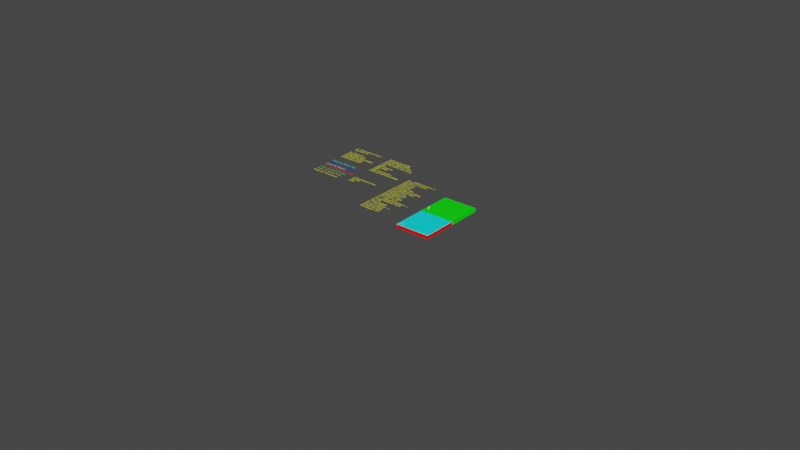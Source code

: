 # Source: Hole.blend  (saved by Blender 3.4.6; exported with 4.5.12 LTS)
import bpy
from mathutils import Matrix  # noqa: F401  (used for matrix-valued properties, if any)

bpy.ops.wm.read_factory_settings(use_empty=True)
scene = bpy.context.scene
scene.name = 'Scene'

# ---- collections
col_collection_0_globals = bpy.data.collections.new('Collection 0 Globals'); scene.collection.children.link(col_collection_0_globals)
col_collection_out = bpy.data.collections.new('Collection Out'); col_collection_0_globals.children.link(col_collection_out)
col_collection_2 = bpy.data.collections.new('Collection 2'); scene.collection.children.link(col_collection_2)

# ---- materials (node trees are filled in below, after node groups)
mat_color4resultpaths = bpy.data.materials.new('Color4ResultPaths')
mat_color4resultpaths.use_transparent_shadow = False
mat_yellow = bpy.data.materials.new('Yellow')
mat_yellow.use_transparent_shadow = False
mat_color4parameters = bpy.data.materials.new('Color4Parameters')
mat_color4parameters.use_transparent_shadow = False
mat_color4pockets = bpy.data.materials.new('Color4Pockets')
mat_color4pockets.use_transparent_shadow = False
mat_color4resultbottom = bpy.data.materials.new('Color4ResultBottom')
mat_color4resultbottom.use_transparent_shadow = False
mat_color4resultsidewalls = bpy.data.materials.new('Color4ResultSideWalls')
mat_color4resultsidewalls.use_transparent_shadow = False
mat_color4resulttop = bpy.data.materials.new('Color4ResultTop')
mat_color4resulttop.use_transparent_shadow = False
mat_color4blank = bpy.data.materials.new('Color4Blank')
mat_color4blank.use_transparent_shadow = False

# ---- material node trees
mat_color4resultpaths.use_nodes = True; mat_color4resultpaths.node_tree.nodes.clear()
_N = mat_color4resultpaths.node_tree.nodes; _L = mat_color4resultpaths.node_tree.links
n0 = _N.new('ShaderNodeBsdfPrincipled'); n0.name = 'Principled BSDF'; n0.location = (10, 300)
n0.distribution = 'GGX'
n0.subsurface_method = 'BURLEY'
n0.inputs[0].default_value = (1.0, 0.453, 0.1303, 1.0)
n0.inputs[3].default_value = 1.45
n0.inputs[27].default_value = (0.0, 0.0, 0.0, 1.0)
n0.inputs[28].default_value = 1.0
n1 = _N.new('ShaderNodeOutputMaterial'); n1.name = 'Material Output'; n1.location = (300, 300)
_L.new(n0.outputs[0], n1.inputs[0])
n1.is_active_output = True
mat_yellow.use_nodes = True; mat_yellow.node_tree.nodes.clear()
_N = mat_yellow.node_tree.nodes; _L = mat_yellow.node_tree.links
n0 = _N.new('ShaderNodeOutputMaterial'); n0.name = 'Material Output'; n0.location = (300, 300)
n1 = _N.new('ShaderNodeBsdfPrincipled'); n1.name = 'Principled BSDF'; n1.location = (10, 300)
n1.distribution = 'GGX'
n1.subsurface_method = 'BURLEY'
n1.inputs[0].default_value = (1.0, 1.0, 0.0, 1.0)
n1.inputs[3].default_value = 1.45
n1.inputs[27].default_value = (0.0, 0.0, 0.0, 1.0)
n1.inputs[28].default_value = 1.0
_L.new(n1.outputs[0], n0.inputs[0])
n0.is_active_output = True
mat_color4parameters.use_nodes = True; mat_color4parameters.node_tree.nodes.clear()
_N = mat_color4parameters.node_tree.nodes; _L = mat_color4parameters.node_tree.links
n0 = _N.new('ShaderNodeBsdfPrincipled'); n0.name = 'Principled BSDF'; n0.location = (10, 300)
n0.distribution = 'GGX'
n0.subsurface_method = 'BURLEY'
n0.inputs[0].default_value = (1.0, 1.0, 0.009789, 1.0)
n0.inputs[3].default_value = 1.45
n0.inputs[27].default_value = (0.0, 0.0, 0.0, 1.0)
n0.inputs[28].default_value = 1.0
n1 = _N.new('ShaderNodeOutputMaterial'); n1.name = 'Material Output'; n1.location = (300, 300)
_L.new(n0.outputs[0], n1.inputs[0])
n1.is_active_output = True
mat_color4pockets.use_nodes = True; mat_color4pockets.node_tree.nodes.clear()
_N = mat_color4pockets.node_tree.nodes; _L = mat_color4pockets.node_tree.links
n0 = _N.new('ShaderNodeBsdfPrincipled'); n0.name = 'Principled BSDF'; n0.location = (10, 300)
n0.distribution = 'GGX'
n0.subsurface_method = 'BURLEY'
n0.inputs[3].default_value = 1.45
n0.inputs[27].default_value = (0.0, 0.0, 0.0, 1.0)
n0.inputs[28].default_value = 1.0
n1 = _N.new('ShaderNodeOutputMaterial'); n1.name = 'Material Output'; n1.location = (300, 300)
_L.new(n0.outputs[0], n1.inputs[0])
n1.is_active_output = True
mat_color4resultbottom.use_nodes = True; mat_color4resultbottom.node_tree.nodes.clear()
_N = mat_color4resultbottom.node_tree.nodes; _L = mat_color4resultbottom.node_tree.links
n0 = _N.new('ShaderNodeBsdfPrincipled'); n0.name = 'Principled BSDF'; n0.location = (10, 300)
n0.distribution = 'GGX'
n0.subsurface_method = 'BURLEY'
n0.inputs[0].default_value = (0.0, 0.0, 1.0, 1.0)
n0.inputs[3].default_value = 1.45
n0.inputs[27].default_value = (0.0, 0.0, 0.0, 1.0)
n0.inputs[28].default_value = 1.0
n1 = _N.new('ShaderNodeOutputMaterial'); n1.name = 'Material Output'; n1.location = (300, 300)
_L.new(n0.outputs[0], n1.inputs[0])
n1.is_active_output = True
mat_color4resultsidewalls.use_nodes = True; mat_color4resultsidewalls.node_tree.nodes.clear()
_N = mat_color4resultsidewalls.node_tree.nodes; _L = mat_color4resultsidewalls.node_tree.links
n0 = _N.new('ShaderNodeBsdfPrincipled'); n0.name = 'Principled BSDF'; n0.location = (10, 300)
n0.distribution = 'GGX'
n0.subsurface_method = 'BURLEY'
n0.inputs[0].default_value = (1.0, 0.0, 0.0, 1.0)
n0.inputs[3].default_value = 1.45
n0.inputs[27].default_value = (0.0, 0.0, 0.0, 1.0)
n0.inputs[28].default_value = 1.0
n1 = _N.new('ShaderNodeOutputMaterial'); n1.name = 'Material Output'; n1.location = (300, 300)
_L.new(n0.outputs[0], n1.inputs[0])
n1.is_active_output = True
mat_color4resulttop.use_nodes = True; mat_color4resulttop.node_tree.nodes.clear()
_N = mat_color4resulttop.node_tree.nodes; _L = mat_color4resulttop.node_tree.links
n0 = _N.new('ShaderNodeBsdfPrincipled'); n0.name = 'Principled BSDF'; n0.location = (10, 300)
n0.distribution = 'GGX'
n0.subsurface_method = 'BURLEY'
n0.inputs[0].default_value = (0.0, 1.0, 0.9929, 1.0)
n0.inputs[3].default_value = 1.45
n0.inputs[27].default_value = (0.0, 0.0, 0.0, 1.0)
n0.inputs[28].default_value = 1.0
n1 = _N.new('ShaderNodeOutputMaterial'); n1.name = 'Material Output'; n1.location = (300, 300)
_L.new(n0.outputs[0], n1.inputs[0])
n1.is_active_output = True
mat_color4blank.use_nodes = True; mat_color4blank.node_tree.nodes.clear()
_N = mat_color4blank.node_tree.nodes; _L = mat_color4blank.node_tree.links
n0 = _N.new('ShaderNodeBsdfPrincipled'); n0.name = 'Principled BSDF'; n0.location = (10, 300)
n0.distribution = 'GGX'
n0.subsurface_method = 'BURLEY'
n0.inputs[0].default_value = (0.0, 1.0, 0.0, 1.0)
n0.inputs[3].default_value = 1.45
n0.inputs[27].default_value = (0.0, 0.0, 0.0, 1.0)
n0.inputs[28].default_value = 1.0
n1 = _N.new('ShaderNodeOutputMaterial'); n1.name = 'Material Output'; n1.location = (300, 300)
_L.new(n0.outputs[0], n1.inputs[0])
n1.is_active_output = True

# ---- world
world_world = bpy.data.worlds.new('World'); scene.world = world_world
world_world.use_nodes = True; world_world.node_tree.nodes.clear()
_N = world_world.node_tree.nodes; _L = world_world.node_tree.links
n0 = _N.new('ShaderNodeOutputWorld'); n0.name = 'World Output'; n0.location = (300, 300)
n1 = _N.new('ShaderNodeBackground'); n1.name = 'Background'; n1.location = (10, 300)
n1.inputs[0].default_value = (0.05088, 0.05088, 0.05088, 1.0)
_L.new(n1.outputs[0], n0.inputs[0])
n0.is_active_output = True
world_world.color = (0.05088, 0.05088, 0.05088)
world_world.use_sun_shadow = False
world_world.sun_shadow_jitter_overblur = 0.0

# ---- meshes
me_cube_003 = bpy.data.meshes.new('Cube.003')
me_cube_003.from_pydata([(0.2032, 0.2032, 0.0), (0.2032, 0.0, 0.0), (1.27e-08, 0.2032, 0.0), (1.27e-08, 0.0, 0.0), (0.2032, 0.2032, -0.01905), (0.2032, 0.0, -0.01905), (1.27e-08, 0.2032, -0.01905), (1.27e-08, 0.0, -0.01905)], [], [(0, 2, 3, 1), (4, 5, 7, 6), (2, 6, 7, 3), (3, 7, 5, 1), (0, 4, 6, 2), (1, 5, 4, 0)])
_uv = me_cube_003.uv_layers.new(name='UVMap')
_uv.uv.foreach_set('vector', [0.625, 0.5, 0.875, 0.5, 0.875, 0.75, 0.625, 0.75, 0.625, 0.5, 0.625, 0.75, 0.875, 0.75, 0.875, 0.5, 0.875, 0.5, 0.875, 0.5, 0.875, 0.75, 0.875, 0.75, 0.875, 0.75, 0.875, 0.75, 0.625, 0.75, 0.625, 0.75, 0.625, 0.5, 0.625, 0.5, 0.875, 0.5, 0.875, 0.5, 0.625, 0.75, 0.625, 0.75, 0.625, 0.5, 0.625, 0.5])
me_cube_003.materials.append(mat_color4blank)
me_cube_003.use_remesh_preserve_volume = False
me_cube_003.use_remesh_preserve_attributes = False
me_cube_003.use_mirror_vertex_groups = False
me_cube_003.update()
me_test_mesh_012 = bpy.data.meshes.new('Test_Mesh.012')
me_test_mesh_012.from_pydata([(1.27e-08, 0.05616, 0.0), (1.27e-08, 0.0, 0.0), (0.03932, 0.0, 0.0), (0.2032, 0.2032, 0.0), (0.07632, 0.2032, 0.0), (0.0267, 0.01803, 0.0), (0.2032, 0.0, 0.0), (0.02927, 0.02764, 0.0), (1.27e-08, 0.2032, 0.0), (0.01782, 0.0307, 0.0), (0.01967, 0.03021, 0.0), (0.02265, 0.02381, 0.0), (0.02838, 0.02431, 0.0), (0.02595, 0.0191, 0.0), (0.02914, 0.02714, 0.0), (0.02649, 0.02838, 0.0), (0.02093, 0.02987, 0.0), (0.02242, 0.02431, 0.0), (0.02815, 0.02381, 0.0), (0.0254, 0.01989, 0.0), (0.02903, 0.02672, 0.0), (0.02699, 0.02815, 0.0), (0.02186, 0.02962, 0.0), (0.02227, 0.02485, 0.0), (0.02783, 0.02336, 0.0), (0.02497, 0.0205, 0.0), (0.02893, 0.02635, 0.0), (0.02744, 0.02783, 0.0), (0.02258, 0.02943, 0.0), (0.02222, 0.0254, 0.0), (0.02744, 0.02297, 0.0), (0.02462, 0.02099, 0.0), (0.02884, 0.02601, 0.0), (0.02783, 0.02744, 0.0), (0.02316, 0.02927, 0.0), (0.02227, 0.02595, 0.0), (0.02699, 0.02265, 0.0), (0.02433, 0.02141, 0.0), (0.02875, 0.02569, 0.0), (0.02815, 0.02699, 0.0), (0.02366, 0.02914, 0.0), (0.02242, 0.02649, 0.0), (0.02649, 0.02242, 0.0), (0.02408, 0.02177, 0.0), (0.02867, 0.0254, 0.0), (0.02838, 0.02649, 0.0), (0.02408, 0.02903, 0.0), (0.02265, 0.02699, 0.0), (0.02595, 0.02227, 0.0), (0.02386, 0.02209, 0.0), (0.0286, 0.02512, 0.0), (0.02853, 0.02595, 0.0), (0.02445, 0.02893, 0.0), (0.02297, 0.02744, 0.0), (0.0254, 0.02222, 0.0), (0.02366, 0.02238, 0.0), (0.02479, 0.02884, 0.0), (0.02336, 0.02783, 0.0), (0.02485, 0.02227, 0.0), (0.02347, 0.02264, 0.0), (0.02511, 0.02875, 0.0), (0.02381, 0.02815, 0.0), (0.02431, 0.02242, 0.0), (0.0233, 0.02289, 0.0), (0.0254, 0.02867, 0.0), (0.02431, 0.02838, 0.0), (0.02381, 0.02265, 0.0), (0.02313, 0.02313, 0.0), (0.02568, 0.0286, 0.0), (0.02485, 0.02853, 0.0), (0.02336, 0.02297, 0.0), (0.02297, 0.02336, 0.0), (0.02853, 0.02485, 0.0), (0.02857, 0.0254, 0.0), (0.02595, 0.02853, 0.0), (0.0254, 0.02857, 0.0), (0.02853, 0.02595, -0.01638), (0.02838, 0.02649, -0.01638), (0.02815, 0.02699, -0.01638), (0.02783, 0.02744, -0.01638), (0.02744, 0.02783, -0.01638), (0.02699, 0.02815, -0.01638), (0.02649, 0.02838, -0.01638), (0.02595, 0.02853, -0.01638), (0.0254, 0.02857, -0.01638), (0.02485, 0.02853, -0.01638), (0.02431, 0.02838, -0.01638), (0.02381, 0.02815, -0.01638), (0.02336, 0.02783, -0.01638), (0.02297, 0.02744, -0.01638), (0.02265, 0.02699, -0.01638), (0.02242, 0.02649, -0.01638), (0.02227, 0.02595, -0.01638), (0.02222, 0.0254, -0.01638), (0.02227, 0.02485, -0.01638), (0.02242, 0.02431, -0.01638), (0.02265, 0.02381, -0.01638), (0.02297, 0.02336, -0.01638), (0.02336, 0.02297, -0.01638), (0.02381, 0.02265, -0.01638), (0.02431, 0.02242, -0.01638), (0.02485, 0.02227, -0.01638), (0.0254, 0.02222, -0.01638), (0.02595, 0.02227, -0.01638), (0.02649, 0.02242, -0.01638), (0.02699, 0.02265, -0.01638), (0.02744, 0.02297, -0.01638), (0.02783, 0.02336, -0.01638), (0.02815, 0.02381, -0.01638), (0.02838, 0.02431, -0.01638), (0.02853, 0.02485, -0.01638), (0.02857, 0.0254, -0.01638), (0.2032, 0.2032, -0.01905), (0.2032, 0.0, -0.01905), (1.27e-08, 0.0, -0.01905), (1.27e-08, 0.2032, -0.01905), (1.27e-08, 0.2032, -0.01638), (1.27e-08, 0.0, -0.01638), (1.27e-08, 0.05616, -0.01638), (0.2032, 0.0, -0.01638), (0.03932, 0.0, -0.01638), (0.2032, 0.2032, -0.01638), (0.07632, 0.2032, -0.01638)], [], [(0, 1, 2), (3, 4, 5, 2, 6), (7, 4, 8, 0, 9), (10, 9, 11), (12, 13, 5), (14, 7, 15), (16, 10, 17), (18, 19, 13), (20, 14, 21), (22, 16, 23), (24, 25, 19), (26, 20, 27), (28, 22, 29), (30, 31, 25), (32, 26, 33), (34, 28, 35), (36, 37, 31), (38, 32, 39), (40, 34, 41), (42, 43, 37), (44, 38, 45), (46, 40, 47), (48, 49, 43), (50, 44, 51), (52, 46, 53), (54, 55, 49), (56, 52, 57), (58, 59, 55), (60, 56, 61), (62, 63, 59), (64, 60, 65), (66, 67, 63), (68, 64, 69), (70, 71, 67), (72, 50, 73), (74, 68, 75), (76, 77, 78, 79, 80, 81, 82, 83, 84, 85, 86, 87, 88, 89, 90, 91, 92, 93, 94, 95, 96, 97, 98, 99, 100, 101, 102, 103, 104, 105, 106, 107, 108, 109, 110, 111), (112, 113, 114, 115), (71, 97, 96, 11), (116, 115, 114, 117), (0, 118, 117, 1), (0, 8, 116, 118), (72, 110, 109, 12), (117, 114, 113, 119), (2, 1, 117, 120), (2, 120, 119, 6), (74, 83, 82, 15), (121, 112, 115, 116), (4, 3, 121, 122), (4, 122, 116, 8), (11, 96, 95, 17), (119, 113, 112, 121), (6, 119, 121, 3), (12, 109, 108, 18), (15, 82, 81, 21), (17, 95, 94, 23), (18, 108, 107, 24), (21, 81, 80, 27), (23, 94, 93, 29), (24, 107, 106, 30), (27, 80, 79, 33), (29, 93, 92, 35), (30, 106, 105, 36), (33, 79, 78, 39), (35, 92, 91, 41), (36, 105, 104, 42), (39, 78, 77, 45), (41, 91, 90, 47), (42, 104, 103, 48), (45, 77, 76, 51), (47, 90, 89, 53), (48, 103, 102, 54), (51, 76, 111, 73), (53, 89, 88, 57), (54, 102, 101, 58), (57, 88, 87, 61), (58, 101, 100, 62), (61, 87, 86, 65), (62, 100, 99, 66), (65, 86, 85, 69), (66, 99, 98, 70), (69, 85, 84, 75), (70, 98, 97, 71), (73, 111, 110, 72), (75, 84, 83, 74)])
me_test_mesh_012.polygons.foreach_set('material_index', [0, 0, 0, 0, 0, 0, 0, 0, 0, 0, 0, 0, 0, 0, 0, 0, 0, 0, 0, 0, 0, 0, 0, 0, 0, 0, 0, 0, 0, 0, 0, 0, 0, 0, 0, 0, 1, 1, 2, 2, 2, 2, 2, 2, 2, 2, 2, 2, 2, 2, 2, 2, 2, 2, 2, 2, 2, 2, 2, 2, 2, 2, 2, 2, 2, 2, 2, 2, 2, 2, 2, 2, 2, 2, 2, 2, 2, 2, 2, 2, 2, 2, 2, 2, 2])
me_test_mesh_012.materials.append(mat_color4resulttop)
me_test_mesh_012.materials.append(mat_color4resultbottom)
me_test_mesh_012.materials.append(mat_color4resultsidewalls)
me_test_mesh_012.update()
me_pocket_mesh_data_011 = bpy.data.meshes.new('pocket_mesh_data.011')
me_pocket_mesh_data_011.from_pydata([(0.0, 0.0, 0.0), (0.0, 0.0, 0.0254), (0.0, 0.0127, 0.0127)], [], [(0, 1, 2)])
me_pocket_mesh_data_011.update()

# ---- curves / text
cu_path0_008 = bpy.data.curves.new('Path0.008', 'CURVE')
cu_path0_008.dimensions = '3D'
_sp = cu_path0_008.splines.new('POLY'); _sp.points.add(18)
_sp.points.foreach_set('co', [0.0, 0.0, 0.0, 1.0, 0.0, 0.0, 0.00254, 1.0, 0.0254, 0.0254, 0.00254, 1.0, 0.0254, 0.0254, -0.00254, 1.0, 0.0254, 0.0254, -0.00254, 1.0, 0.0254, 0.0254, -0.00508, 1.0, 0.0254, 0.0254, -0.00508, 1.0, 0.0254, 0.0254, -0.00762, 1.0, 0.0254, 0.0254, -0.00762, 1.0, 0.0254, 0.0254, -0.01016, 1.0, 0.0254, 0.0254, -0.01016, 1.0, 0.0254, 0.0254, -0.0127, 1.0, 0.0254, 0.0254, -0.0127, 1.0, 0.0254, 0.0254, -0.01524, 1.0, 0.0254, 0.0254, -0.01524, 1.0, 0.0254, 0.0254, -0.01651, 1.0, 0.0254, 0.0254, -0.01651, 1.0, 0.0254, 0.0254, 0.00254, 1.0, 0.0, 0.0, 0.0, 0.0])
_sp.resolution_u = 2
cu_path0_008.materials.append(mat_color4resultpaths)
cu_path0_008.bevel_depth = 0.00025
cu_path0_008.resolution_u = 2
cu_path0_008.fill_mode = 'FULL'
txt_text = bpy.data.curves.new('Text', 'FONT')
txt_text.dimensions = '2D'
txt_text.body = '(GCodePreAmble)\n(SETUP MACHINE)\nG0 G49 G40 G17 G90\nM6 T0 (TOOL DIA. 0.25)\nG64\nG20 (inches)\nM04 S500\nM07\nG00 G43 H0 Z0.1\n(END SETUP MACHINE)'
txt_text.materials.append(mat_yellow)
txt_text.use_path_clamp = True
txt_text.size = 0.02
txt_text_001 = bpy.data.curves.new('Text.001', 'FONT')
txt_text_001.dimensions = '2D'
txt_text_001.body = '(GCodePostAmble)\nM5 M9\nM30'
txt_text_001.materials.append(mat_yellow)
txt_text_001.use_path_clamp = True
txt_text_001.size = 0.02
txt_text_002 = bpy.data.curves.new('Text.002', 'FONT')
txt_text_002.dimensions = '2D'
txt_text_002.body = '#-----JobParameters-----\n# Units are Inches\nSafeZ=0.1\nZStep=-0.1\nSpeed=60\nFinishing=False\nFinishingBottom=False\nFinishAmount=0.01\nStepOver=0.5\nFinishSpeed=50\nStartDepth=0\nEndDepth=-0.65\nDiameter=0.25\n#-----ImageParameters-----\nRoughDiameter=0.25\n# 1/16\nYStep=0.0625\n#-----DrillPaths-----\nFastPeck=False\nSlowPeck=False\nPeckDepth=-0.1'
txt_text_002.materials.append(mat_yellow)
txt_text_002.use_path_clamp = True
txt_text_002.size = 0.02
txt_text_003 = bpy.data.curves.new('Text.003', 'FONT')
txt_text_003.dimensions = '2D'
txt_text_003.body = '#---ProjectParameters---\nVersion=1.0\n\n#---Imperial---\nMsgHeight=0.03\nPathBevelDepth=0.00025\nMsgZOffset=0.001\nPathZOffset=0.001\n'
txt_text_003.materials.append(mat_yellow)
txt_text_003.use_path_clamp = True
txt_text_003.size = 0.02
txt_text_010 = bpy.data.curves.new('Text.010', 'FONT')
txt_text_010.dimensions = '2D'
txt_text_010.body = 'Color for Result Paths'
txt_text_010.materials.append(mat_color4resultpaths)
txt_text_010.use_path_clamp = True
txt_text_010.size = 0.02
txt_text_008 = bpy.data.curves.new('Text.008', 'FONT')
txt_text_008.dimensions = '2D'
txt_text_008.body = 'Color for Parameters'
txt_text_008.materials.append(mat_color4parameters)
txt_text_008.use_path_clamp = True
txt_text_008.size = 0.02
txt_text_007 = bpy.data.curves.new('Text.007', 'FONT')
txt_text_007.dimensions = '2D'
txt_text_007.body = 'Color for Pockets'
txt_text_007.materials.append(mat_color4pockets)
txt_text_007.use_path_clamp = True
txt_text_007.size = 0.02
txt_text_006 = bpy.data.curves.new('Text.006', 'FONT')
txt_text_006.dimensions = '2D'
txt_text_006.body = 'Color for Result Bottom'
txt_text_006.materials.append(mat_color4resultbottom)
txt_text_006.use_path_clamp = True
txt_text_006.size = 0.02
txt_text_005 = bpy.data.curves.new('Text.005', 'FONT')
txt_text_005.dimensions = '2D'
txt_text_005.body = 'Color for Result Side Walls'
txt_text_005.materials.append(mat_color4resultsidewalls)
txt_text_005.use_path_clamp = True
txt_text_005.size = 0.02
txt_text_004 = bpy.data.curves.new('Text.004', 'FONT')
txt_text_004.dimensions = '2D'
txt_text_004.body = 'Color for Result Top'
txt_text_004.materials.append(mat_color4resulttop)
txt_text_004.use_path_clamp = True
txt_text_004.size = 0.02
txt_text_009 = bpy.data.curves.new('Text.009', 'FONT')
txt_text_009.dimensions = '2D'
txt_text_009.body = 'Color for Blank/Tenons'
txt_text_009.materials.append(mat_color4blank)
txt_text_009.use_path_clamp = True
txt_text_009.size = 0.02

# ---- objects
ob_path0 = bpy.data.objects.new('Path0', cu_path0_008)
ob_gcodepreamble = bpy.data.objects.new('GCodePreAmble', txt_text)
ob_gcodepostamble = bpy.data.objects.new('GCodePostAmble', txt_text_001)
ob_jobparameters = bpy.data.objects.new('JobParameters', txt_text_002)
ob_projectparameters = bpy.data.objects.new('ProjectParameters', txt_text_003)
ob_color4resultpaths = bpy.data.objects.new('Color4ResultPaths', txt_text_010)
ob_color4parameters = bpy.data.objects.new('Color4Parameters', txt_text_008)
ob_color4pockets = bpy.data.objects.new('Color4Pockets', txt_text_007)
ob_color4resultbottom = bpy.data.objects.new('Color4ResultBottom', txt_text_006)
ob_color4resultsidewalls = bpy.data.objects.new('Color4ResultSideWalls', txt_text_005)
ob_color4resulttop = bpy.data.objects.new('Color4ResultTop', txt_text_004)
ob_materialblank = bpy.data.objects.new('MaterialBlank', me_cube_003)
ob_color4blank = bpy.data.objects.new('Color4Blank', txt_text_009)
ob_out_material0 = bpy.data.objects.new('Out.Material0', me_test_mesh_012)
ob_001_hole_x = bpy.data.objects.new('001.Hole.X', me_pocket_mesh_data_011)

# ---- transforms, parenting, visibility, modifiers, constraints
ob_path0.location = (0.0, -0.2032, 0.001)
ob_gcodepreamble.location = (-0.5514, 0.3895, 0.0)
ob_gcodepreamble.lineart.crease_threshold = 0.0
ob_gcodepostamble.location = (-0.5518, 0.07864, 0.0)
ob_gcodepostamble.lineart.crease_threshold = 0.0
ob_jobparameters.location = (-0.2917, 0.2412, 0.0)
ob_jobparameters.lineart.crease_threshold = 0.0
ob_projectparameters.location = (-0.805, 0.3912, 0.0)
ob_projectparameters.lineart.crease_threshold = 0.0
ob_color4resultpaths.location = (-0.802, 0.04755, 0.0)
ob_color4resultpaths.lineart.crease_threshold = 0.0
ob_color4parameters.location = (-0.802, 0.02174, 0.0)
ob_color4parameters.lineart.crease_threshold = 0.0
ob_color4pockets.location = (-0.802, 0.1262, 0.0)
ob_color4pockets.lineart.crease_threshold = 0.0
ob_color4resultbottom.location = (-0.802, 0.1489, 0.0)
ob_color4resultbottom.lineart.crease_threshold = 0.0
ob_color4resultsidewalls.location = (-0.802, 0.09997, 0.0)
ob_color4resultsidewalls.lineart.crease_threshold = 0.0
ob_color4resulttop.location = (-0.802, 0.1778, 0.0)
ob_color4resulttop.lineart.crease_threshold = 0.0
ob_materialblank.location = (0.0, 0.0, 0.0)
ob_materialblank.lock_rotations_4d = False
ob_materialblank.empty_display_type = 'ARROWS'
ob_materialblank.lineart.crease_threshold = 0.0
ob_color4blank.location = (-0.802, 0.07376, 0.0)
ob_color4blank.lineart.crease_threshold = 0.0
ob_out_material0.location = (0.0, -0.2032, 0.0)
ob_001_hole_x.location = (0.0254, 0.0254, 0.000254)

# ---- collection membership
scene.collection.objects.link(ob_path0)
col_collection_0_globals.objects.link(ob_gcodepreamble)
col_collection_0_globals.objects.link(ob_gcodepostamble)
col_collection_0_globals.objects.link(ob_jobparameters)
col_collection_0_globals.objects.link(ob_projectparameters)
col_collection_0_globals.objects.link(ob_color4resultpaths)
col_collection_0_globals.objects.link(ob_color4parameters)
col_collection_0_globals.objects.link(ob_color4pockets)
col_collection_0_globals.objects.link(ob_color4resultbottom)
col_collection_0_globals.objects.link(ob_color4resultsidewalls)
col_collection_0_globals.objects.link(ob_color4resulttop)
col_collection_0_globals.objects.link(ob_materialblank)
col_collection_0_globals.objects.link(ob_color4blank)
col_collection_out.objects.link(ob_out_material0)
col_collection_2.objects.link(ob_001_hole_x)

# ---- scene / render settings (as saved in the file)
scene.frame_start = 1; scene.frame_end = 250; scene.frame_set(4)
scene.render.engine = 'BLENDER_EEVEE_NEXT'
scene.cycles.use_denoising = False
scene.cycles.samples = 128
scene.cycles.sampling_pattern = 'TABULATED_SOBOL'
scene.cycles.use_adaptive_sampling = False
scene.cycles.use_light_tree = False
scene.view_settings.view_transform = 'Filmic'
bpy.context.view_layer.update()

# ---- added for rendering (the .blend has no active camera and no usable light): camera, sun
cam_auto = bpy.data.cameras.new('AutoCamera')
cam_auto.lens = 50.0
cam_auto.sensor_width = 36.0
cam_auto.clip_end = 1000.0
ob_auto_camera = bpy.data.objects.new('AutoCamera', cam_auto)
scene.collection.objects.link(ob_auto_camera)
ob_auto_camera.location = (3.25509, -4.08137, 2.58793)
ob_auto_camera.rotation_euler = (1.09748, -7.21219e-08, 0.694738)
scene.camera = ob_auto_camera
light_auto_sun = bpy.data.lights.new('AutoSun', 'SUN')
light_auto_sun.energy = 3.0
light_auto_sun.angle = 0.0523599
ob_auto_sun = bpy.data.objects.new('AutoSun', light_auto_sun)
scene.collection.objects.link(ob_auto_sun)
ob_auto_sun.rotation_euler = (0.872665, 0.174533, 0.523599)
bpy.context.view_layer.update()
